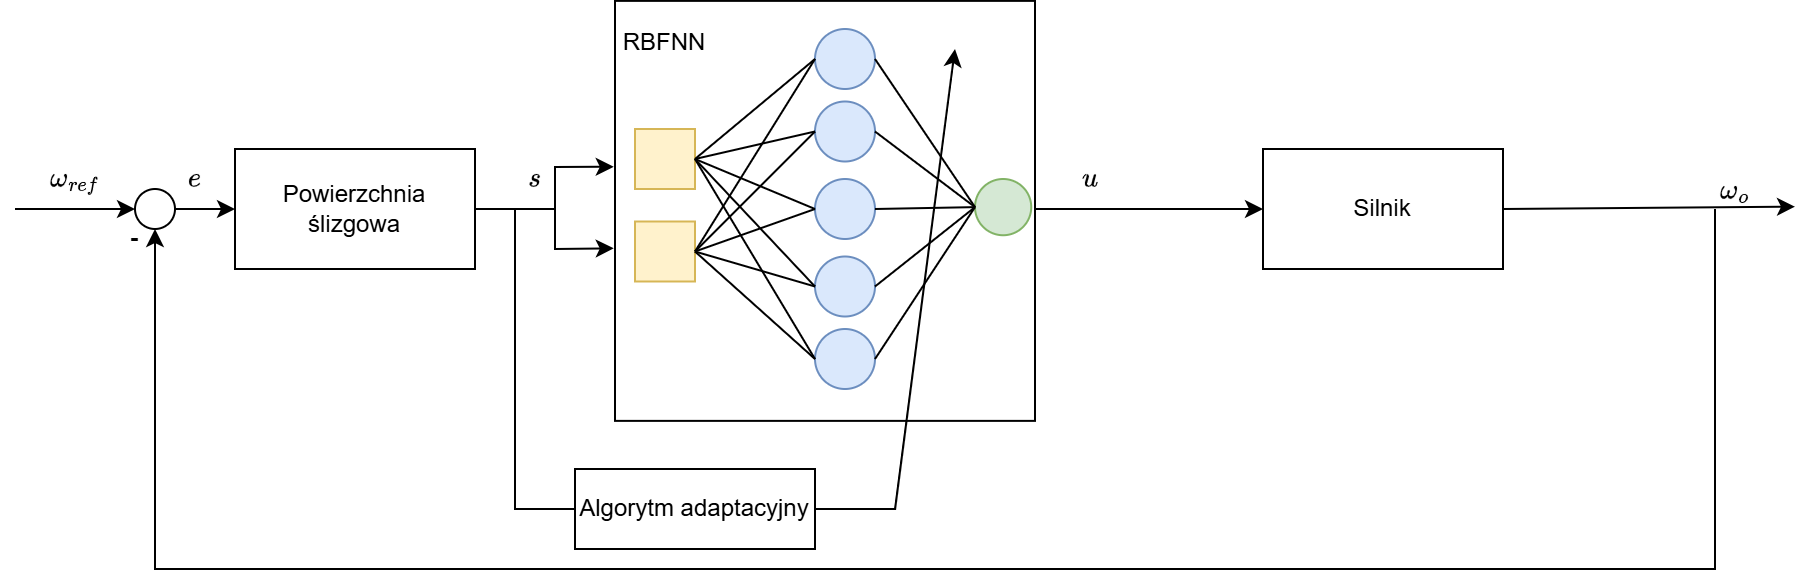

The diagram above was exported from draw.io. Its source (the exported page's mxGraphModel, read from the mxfile embedded in the PNG):
<mxGraphModel dx="2047" dy="1833" grid="1" gridSize="10" guides="1" tooltips="1" connect="1" arrows="1" fold="1" page="1" pageScale="1" pageWidth="827" pageHeight="1169" math="1" shadow="0">
  <root>
    <mxCell id="0" />
    <mxCell id="1" parent="0" />
    <mxCell id="2" edge="1" parent="1" style="endArrow=classic;html=1;rounded=0;" value="">
      <mxGeometry height="50" relative="1" width="50" as="geometry">
        <mxPoint x="-210" y="820" as="sourcePoint" />
        <mxPoint x="-150" y="820" as="targetPoint" />
      </mxGeometry>
    </mxCell>
    <mxCell id="3" parent="1" style="ellipse;whiteSpace=wrap;html=1;aspect=fixed;" value="" vertex="1">
      <mxGeometry height="20" width="20" x="-150" y="810" as="geometry" />
    </mxCell>
    <mxCell id="4" parent="1" style="text;html=1;align=center;verticalAlign=middle;whiteSpace=wrap;rounded=0;" value="$$\omega_{ref}$$" vertex="1">
      <mxGeometry height="30" width="60" x="-210" y="790" as="geometry" />
    </mxCell>
    <mxCell id="5" parent="1" style="text;html=1;align=center;verticalAlign=middle;whiteSpace=wrap;rounded=0;" value="&lt;b&gt;-&lt;/b&gt;" vertex="1">
      <mxGeometry height="30" width="60" x="-180" y="820" as="geometry" />
    </mxCell>
    <mxCell id="6" edge="1" parent="1" source="3" style="endArrow=classic;html=1;rounded=0;exitX=1;exitY=0.5;exitDx=0;exitDy=0;entryX=0;entryY=0.5;entryDx=0;entryDy=0;" value="">
      <mxGeometry height="50" relative="1" width="50" as="geometry">
        <mxPoint y="830" as="sourcePoint" />
        <mxPoint x="-100" y="820" as="targetPoint" />
      </mxGeometry>
    </mxCell>
    <mxCell id="7" edge="1" parent="1" style="edgeStyle=orthogonalEdgeStyle;rounded=0;orthogonalLoop=1;jettySize=auto;html=1;entryX=0;entryY=0.5;entryDx=0;entryDy=0;" target="41" value="">
      <mxGeometry relative="1" as="geometry">
        <mxPoint x="270" y="820" as="sourcePoint" />
        <mxPoint x="350" y="820.0285714285715" as="targetPoint" />
      </mxGeometry>
    </mxCell>
    <mxCell id="8" edge="1" parent="1" style="endArrow=classic;html=1;rounded=0;entryX=0.5;entryY=1;entryDx=0;entryDy=0;" target="3" value="">
      <mxGeometry height="50" relative="1" width="50" as="geometry">
        <Array as="points">
          <mxPoint x="640" y="910" />
          <mxPoint x="640" y="1000" />
          <mxPoint x="-140" y="1000" />
        </Array>
        <mxPoint x="640" y="820" as="sourcePoint" />
        <mxPoint x="410" y="993.75" as="targetPoint" />
      </mxGeometry>
    </mxCell>
    <mxCell id="9" parent="1" style="text;html=1;align=center;verticalAlign=middle;whiteSpace=wrap;rounded=0;" value="$$\omega_{o}$$" vertex="1">
      <mxGeometry height="30" width="60" x="620" y="796.25" as="geometry" />
    </mxCell>
    <mxCell id="10" edge="1" parent="1" source="41" style="endArrow=classic;html=1;rounded=0;exitX=1;exitY=0.5;exitDx=0;exitDy=0;" value="">
      <mxGeometry height="50" relative="1" width="50" as="geometry">
        <mxPoint x="610" y="818.8200000000002" as="sourcePoint" />
        <mxPoint x="680" y="818.8200000000002" as="targetPoint" />
      </mxGeometry>
    </mxCell>
    <mxCell id="11" parent="1" style="whiteSpace=wrap;html=1;aspect=fixed;" value="" vertex="1">
      <mxGeometry height="210" width="210" x="90" y="715.94" as="geometry" />
    </mxCell>
    <mxCell id="12" parent="1" style="text;html=1;whiteSpace=wrap;strokeColor=none;fillColor=none;align=center;verticalAlign=middle;rounded=0;" value="RBFNN" vertex="1">
      <mxGeometry height="30" width="60" x="85" y="721.74" as="geometry" />
    </mxCell>
    <mxCell id="13" parent="1" style="whiteSpace=wrap;html=1;aspect=fixed;fillColor=#fff2cc;strokeColor=#d6b656;" value="" vertex="1">
      <mxGeometry height="30" width="30" x="100" y="780" as="geometry" />
    </mxCell>
    <mxCell id="14" parent="1" style="whiteSpace=wrap;html=1;aspect=fixed;fillColor=#fff2cc;strokeColor=#d6b656;" value="" vertex="1">
      <mxGeometry height="30" width="30" x="100" y="826.25" as="geometry" />
    </mxCell>
    <mxCell id="15" parent="1" style="ellipse;whiteSpace=wrap;html=1;aspect=fixed;fillColor=#dae8fc;strokeColor=#6c8ebf;" value="" vertex="1">
      <mxGeometry height="30" width="30" x="190" y="766.25" as="geometry" />
    </mxCell>
    <mxCell id="16" parent="1" style="ellipse;whiteSpace=wrap;html=1;aspect=fixed;fillColor=#dae8fc;strokeColor=#6c8ebf;" value="" vertex="1">
      <mxGeometry height="30" width="30" x="190" y="880" as="geometry" />
    </mxCell>
    <mxCell id="17" parent="1" style="ellipse;whiteSpace=wrap;html=1;aspect=fixed;fillColor=#dae8fc;strokeColor=#6c8ebf;" value="" vertex="1">
      <mxGeometry height="30" width="30" x="190" y="843.75" as="geometry" />
    </mxCell>
    <mxCell id="18" parent="1" style="ellipse;whiteSpace=wrap;html=1;aspect=fixed;fillColor=#dae8fc;strokeColor=#6c8ebf;" value="" vertex="1">
      <mxGeometry height="30" width="30" x="190" y="730" as="geometry" />
    </mxCell>
    <mxCell id="19" parent="1" style="ellipse;whiteSpace=wrap;html=1;aspect=fixed;fillColor=#dae8fc;strokeColor=#6c8ebf;" value="" vertex="1">
      <mxGeometry height="30" width="30" x="190" y="805" as="geometry" />
    </mxCell>
    <mxCell id="20" parent="1" style="rounded=0;whiteSpace=wrap;html=1;" value="Powierzchnia ślizgowa" vertex="1">
      <mxGeometry height="60" width="120" x="-100" y="790" as="geometry" />
    </mxCell>
    <mxCell id="21" edge="1" parent="1" source="20" style="endArrow=classic;html=1;rounded=0;entryX=-0.003;entryY=0.395;entryDx=0;entryDy=0;entryPerimeter=0;exitX=1;exitY=0.5;exitDx=0;exitDy=0;" target="11" value="">
      <mxGeometry height="50" relative="1" width="50" as="geometry">
        <Array as="points">
          <mxPoint x="60" y="820" />
          <mxPoint x="60" y="799" />
        </Array>
        <mxPoint x="20" y="826.25" as="sourcePoint" />
        <mxPoint x="60" y="770" as="targetPoint" />
      </mxGeometry>
    </mxCell>
    <mxCell id="22" edge="1" parent="1" style="endArrow=classic;html=1;rounded=0;entryX=-0.003;entryY=0.589;entryDx=0;entryDy=0;entryPerimeter=0;" target="11" value="">
      <mxGeometry height="50" relative="1" width="50" as="geometry">
        <Array as="points">
          <mxPoint x="60" y="840" />
        </Array>
        <mxPoint x="60" y="820" as="sourcePoint" />
        <mxPoint x="60" y="850" as="targetPoint" />
      </mxGeometry>
    </mxCell>
    <mxCell id="23" parent="1" style="text;html=1;whiteSpace=wrap;strokeColor=none;fillColor=none;align=center;verticalAlign=middle;rounded=0;" value="$$s$$" vertex="1">
      <mxGeometry height="30" width="60" x="20" y="790" as="geometry" />
    </mxCell>
    <mxCell id="24" edge="1" parent="1" source="13" style="endArrow=none;html=1;rounded=0;exitX=1;exitY=0.5;exitDx=0;exitDy=0;entryX=0;entryY=0.5;entryDx=0;entryDy=0;" target="18" value="">
      <mxGeometry height="50" relative="1" width="50" as="geometry">
        <mxPoint x="120" y="796.25" as="sourcePoint" />
        <mxPoint x="170" y="746.25" as="targetPoint" />
      </mxGeometry>
    </mxCell>
    <mxCell id="25" edge="1" parent="1" source="13" style="endArrow=none;html=1;rounded=0;entryX=0;entryY=0.5;entryDx=0;entryDy=0;exitX=1;exitY=0.5;exitDx=0;exitDy=0;" target="15" value="">
      <mxGeometry height="50" relative="1" width="50" as="geometry">
        <mxPoint x="90" y="790" as="sourcePoint" />
        <mxPoint x="140" y="740" as="targetPoint" />
      </mxGeometry>
    </mxCell>
    <mxCell id="26" edge="1" parent="1" source="14" style="endArrow=none;html=1;rounded=0;entryX=0;entryY=0.5;entryDx=0;entryDy=0;exitX=1;exitY=0.5;exitDx=0;exitDy=0;" target="15" value="">
      <mxGeometry height="50" relative="1" width="50" as="geometry">
        <mxPoint x="130" y="843.75" as="sourcePoint" />
        <mxPoint x="180" y="793.75" as="targetPoint" />
      </mxGeometry>
    </mxCell>
    <mxCell id="27" edge="1" parent="1" source="13" style="endArrow=none;html=1;rounded=0;exitX=1;exitY=0.5;exitDx=0;exitDy=0;entryX=0;entryY=0.5;entryDx=0;entryDy=0;" target="19" value="">
      <mxGeometry height="50" relative="1" width="50" as="geometry">
        <mxPoint x="90" y="790" as="sourcePoint" />
        <mxPoint x="140" y="740" as="targetPoint" />
      </mxGeometry>
    </mxCell>
    <mxCell id="28" edge="1" parent="1" source="19" style="endArrow=none;html=1;rounded=0;entryX=1;entryY=0.5;entryDx=0;entryDy=0;exitX=0;exitY=0.5;exitDx=0;exitDy=0;" target="14" value="">
      <mxGeometry height="50" relative="1" width="50" as="geometry">
        <mxPoint x="130" y="885" as="sourcePoint" />
        <mxPoint x="180" y="835" as="targetPoint" />
      </mxGeometry>
    </mxCell>
    <mxCell id="29" edge="1" parent="1" source="13" style="endArrow=none;html=1;rounded=0;entryX=0;entryY=0.5;entryDx=0;entryDy=0;exitX=1;exitY=0.5;exitDx=0;exitDy=0;" target="17" value="">
      <mxGeometry height="50" relative="1" width="50" as="geometry">
        <mxPoint x="130" y="885" as="sourcePoint" />
        <mxPoint x="180" y="835" as="targetPoint" />
      </mxGeometry>
    </mxCell>
    <mxCell id="30" edge="1" parent="1" source="13" style="endArrow=none;html=1;rounded=0;entryX=0;entryY=0.5;entryDx=0;entryDy=0;exitX=1;exitY=0.5;exitDx=0;exitDy=0;" target="16" value="">
      <mxGeometry height="50" relative="1" width="50" as="geometry">
        <mxPoint x="90" y="830" as="sourcePoint" />
        <mxPoint x="140" y="780" as="targetPoint" />
      </mxGeometry>
    </mxCell>
    <mxCell id="31" edge="1" parent="1" source="14" style="endArrow=none;html=1;rounded=0;exitX=1;exitY=0.5;exitDx=0;exitDy=0;entryX=0;entryY=0.5;entryDx=0;entryDy=0;" target="18" value="">
      <mxGeometry height="50" relative="1" width="50" as="geometry">
        <mxPoint x="110" y="893.75" as="sourcePoint" />
        <mxPoint x="160" y="843.75" as="targetPoint" />
      </mxGeometry>
    </mxCell>
    <mxCell id="32" edge="1" parent="1" source="14" style="endArrow=none;html=1;rounded=0;entryX=0;entryY=0.5;entryDx=0;entryDy=0;exitX=1;exitY=0.5;exitDx=0;exitDy=0;" target="17" value="">
      <mxGeometry height="50" relative="1" width="50" as="geometry">
        <mxPoint x="90" y="830" as="sourcePoint" />
        <mxPoint x="140" y="780" as="targetPoint" />
      </mxGeometry>
    </mxCell>
    <mxCell id="33" edge="1" parent="1" source="14" style="endArrow=none;html=1;rounded=0;entryX=0;entryY=0.5;entryDx=0;entryDy=0;exitX=1;exitY=0.5;exitDx=0;exitDy=0;" target="16" value="">
      <mxGeometry height="50" relative="1" width="50" as="geometry">
        <mxPoint x="110" y="900" as="sourcePoint" />
        <mxPoint x="160" y="850" as="targetPoint" />
      </mxGeometry>
    </mxCell>
    <mxCell id="34" parent="1" style="ellipse;whiteSpace=wrap;html=1;aspect=fixed;fillColor=#d5e8d4;strokeColor=#82b366;" value="" vertex="1">
      <mxGeometry height="28.12" width="28.12" x="270" y="805" as="geometry" />
    </mxCell>
    <mxCell id="35" edge="1" parent="1" source="34" style="endArrow=none;html=1;rounded=0;entryX=1;entryY=0.5;entryDx=0;entryDy=0;exitX=0;exitY=0.5;exitDx=0;exitDy=0;" target="18" value="">
      <mxGeometry height="50" relative="1" width="50" as="geometry">
        <mxPoint x="90" y="830" as="sourcePoint" />
        <mxPoint x="140" y="780" as="targetPoint" />
      </mxGeometry>
    </mxCell>
    <mxCell id="36" edge="1" parent="1" source="15" style="endArrow=none;html=1;rounded=0;entryX=0;entryY=0.5;entryDx=0;entryDy=0;exitX=1;exitY=0.5;exitDx=0;exitDy=0;" target="34" value="">
      <mxGeometry height="50" relative="1" width="50" as="geometry">
        <mxPoint x="190" y="820" as="sourcePoint" />
        <mxPoint x="240" y="770" as="targetPoint" />
      </mxGeometry>
    </mxCell>
    <mxCell id="37" edge="1" parent="1" source="19" style="endArrow=none;html=1;rounded=0;entryX=0;entryY=0.5;entryDx=0;entryDy=0;exitX=1;exitY=0.5;exitDx=0;exitDy=0;" target="34" value="">
      <mxGeometry height="50" relative="1" width="50" as="geometry">
        <mxPoint x="220" y="820" as="sourcePoint" />
        <mxPoint x="240" y="770" as="targetPoint" />
      </mxGeometry>
    </mxCell>
    <mxCell id="38" edge="1" parent="1" source="17" style="endArrow=none;html=1;rounded=0;entryX=0;entryY=0.5;entryDx=0;entryDy=0;exitX=1;exitY=0.5;exitDx=0;exitDy=0;" target="34" value="">
      <mxGeometry height="50" relative="1" width="50" as="geometry">
        <mxPoint x="220" y="883.12" as="sourcePoint" />
        <mxPoint x="270" y="833.12" as="targetPoint" />
      </mxGeometry>
    </mxCell>
    <mxCell id="39" edge="1" parent="1" source="16" style="endArrow=none;html=1;rounded=0;exitX=1;exitY=0.5;exitDx=0;exitDy=0;entryX=0;entryY=0.5;entryDx=0;entryDy=0;" target="34" value="">
      <mxGeometry height="50" relative="1" width="50" as="geometry">
        <mxPoint x="225" y="900" as="sourcePoint" />
        <mxPoint x="275" y="850" as="targetPoint" />
      </mxGeometry>
    </mxCell>
    <mxCell id="40" parent="1" style="text;html=1;whiteSpace=wrap;strokeColor=none;fillColor=none;align=center;verticalAlign=middle;rounded=0;" value="$$u$$" vertex="1">
      <mxGeometry height="30" width="60" x="298.12" y="790" as="geometry" />
    </mxCell>
    <mxCell id="41" parent="1" style="rounded=0;whiteSpace=wrap;html=1;" value="Silnik" vertex="1">
      <mxGeometry height="60" width="120" x="414" y="790" as="geometry" />
    </mxCell>
    <mxCell id="42" edge="1" parent="1" source="23" style="endArrow=classic;html=1;rounded=0;exitX=0.334;exitY=0.989;exitDx=0;exitDy=0;exitPerimeter=0;" value="">
      <mxGeometry height="50" relative="1" width="50" as="geometry">
        <Array as="points">
          <mxPoint x="40" y="970" />
          <mxPoint x="230" y="970" />
        </Array>
        <mxPoint x="40" y="830" as="sourcePoint" />
        <mxPoint x="260" y="740" as="targetPoint" />
      </mxGeometry>
    </mxCell>
    <mxCell id="43" parent="1" style="rounded=0;whiteSpace=wrap;html=1;" value="Algorytm adaptacyjny" vertex="1">
      <mxGeometry height="40" width="120" x="70" y="950" as="geometry" />
    </mxCell>
    <mxCell id="44" parent="1" style="text;html=1;whiteSpace=wrap;strokeColor=none;fillColor=none;align=center;verticalAlign=middle;rounded=0;" value="$$e$$" vertex="1">
      <mxGeometry height="30" width="60" x="-150" y="790" as="geometry" />
    </mxCell>
  </root>
</mxGraphModel>